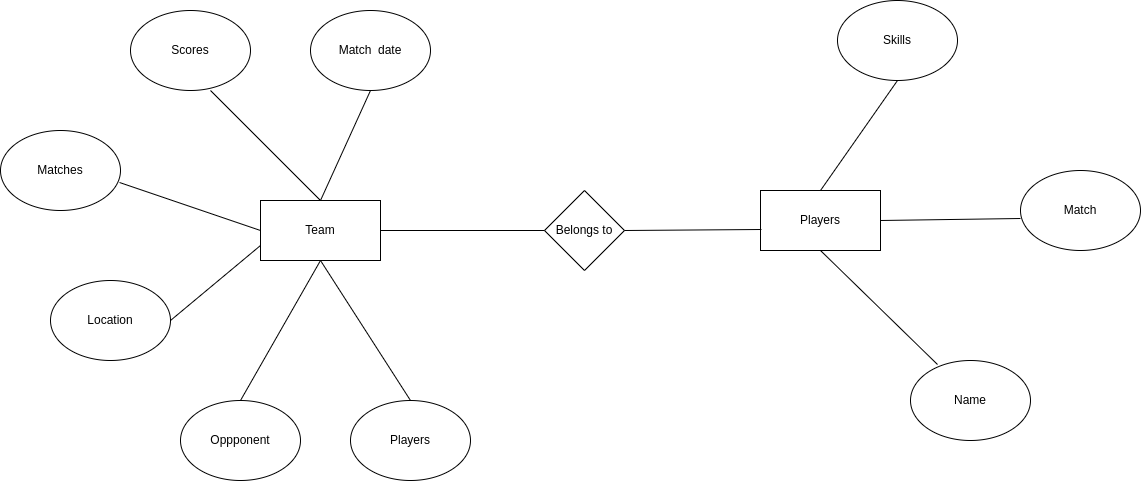

The diagram above was exported from draw.io. Its source (the exported page's mxGraphModel, read from the mxfile embedded in the PNG):
<mxGraphModel dx="2261" dy="803" grid="1" gridSize="10" guides="1" tooltips="1" connect="1" arrows="1" fold="1" page="1" pageScale="1" pageWidth="827" pageHeight="1169" math="0" shadow="0">
  <root>
    <mxCell id="0" />
    <mxCell id="1" parent="0" />
    <mxCell id="8XQPAFq1HoK8F2MHBRxQ-1" value="Team" style="rounded=0;whiteSpace=wrap;html=1;" parent="1" vertex="1">
      <mxGeometry x="130" y="380" width="120" height="60" as="geometry" />
    </mxCell>
    <mxCell id="8XQPAFq1HoK8F2MHBRxQ-2" value="Scores" style="ellipse;whiteSpace=wrap;html=1;" parent="1" vertex="1">
      <mxGeometry y="190" width="120" height="80" as="geometry" />
    </mxCell>
    <mxCell id="8XQPAFq1HoK8F2MHBRxQ-4" value="Location" style="ellipse;whiteSpace=wrap;html=1;" parent="1" vertex="1">
      <mxGeometry x="-80" y="460" width="120" height="80" as="geometry" />
    </mxCell>
    <mxCell id="8XQPAFq1HoK8F2MHBRxQ-5" value="Matches" style="ellipse;whiteSpace=wrap;html=1;" parent="1" vertex="1">
      <mxGeometry x="-130" y="310" width="120" height="80" as="geometry" />
    </mxCell>
    <mxCell id="8XQPAFq1HoK8F2MHBRxQ-6" value="Match&amp;nbsp; date" style="ellipse;whiteSpace=wrap;html=1;" parent="1" vertex="1">
      <mxGeometry x="180" y="190" width="120" height="80" as="geometry" />
    </mxCell>
    <mxCell id="8XQPAFq1HoK8F2MHBRxQ-7" value="Oppponent" style="ellipse;whiteSpace=wrap;html=1;" parent="1" vertex="1">
      <mxGeometry x="50" y="580" width="120" height="80" as="geometry" />
    </mxCell>
    <mxCell id="8XQPAFq1HoK8F2MHBRxQ-8" value="" style="endArrow=none;html=1;rounded=0;entryX=0.5;entryY=1;entryDx=0;entryDy=0;exitX=0.5;exitY=0;exitDx=0;exitDy=0;" parent="1" source="8XQPAFq1HoK8F2MHBRxQ-1" target="8XQPAFq1HoK8F2MHBRxQ-6" edge="1">
      <mxGeometry width="50" height="50" relative="1" as="geometry">
        <mxPoint x="390" y="440" as="sourcePoint" />
        <mxPoint x="440" y="390" as="targetPoint" />
      </mxGeometry>
    </mxCell>
    <mxCell id="8XQPAFq1HoK8F2MHBRxQ-9" value="" style="endArrow=none;html=1;rounded=0;entryX=0.5;entryY=1;entryDx=0;entryDy=0;exitX=0.5;exitY=0;exitDx=0;exitDy=0;" parent="1" source="8XQPAFq1HoK8F2MHBRxQ-7" target="8XQPAFq1HoK8F2MHBRxQ-1" edge="1">
      <mxGeometry width="50" height="50" relative="1" as="geometry">
        <mxPoint x="120" y="553" as="sourcePoint" />
        <mxPoint x="177" y="447" as="targetPoint" />
      </mxGeometry>
    </mxCell>
    <mxCell id="8XQPAFq1HoK8F2MHBRxQ-10" value="" style="endArrow=none;html=1;rounded=0;exitX=0.5;exitY=0;exitDx=0;exitDy=0;" parent="1" source="8XQPAFq1HoK8F2MHBRxQ-1" edge="1">
      <mxGeometry width="50" height="50" relative="1" as="geometry">
        <mxPoint x="210" y="400" as="sourcePoint" />
        <mxPoint x="80" y="270" as="targetPoint" />
      </mxGeometry>
    </mxCell>
    <mxCell id="8XQPAFq1HoK8F2MHBRxQ-11" value="" style="endArrow=none;html=1;rounded=0;entryX=0;entryY=0.5;entryDx=0;entryDy=0;exitX=0.992;exitY=0.65;exitDx=0;exitDy=0;exitPerimeter=0;" parent="1" source="8XQPAFq1HoK8F2MHBRxQ-5" target="8XQPAFq1HoK8F2MHBRxQ-1" edge="1">
      <mxGeometry width="50" height="50" relative="1" as="geometry">
        <mxPoint x="31.5" y="403" as="sourcePoint" />
        <mxPoint x="88.5" y="297" as="targetPoint" />
      </mxGeometry>
    </mxCell>
    <mxCell id="8XQPAFq1HoK8F2MHBRxQ-12" value="" style="endArrow=none;html=1;rounded=0;entryX=0;entryY=0.75;entryDx=0;entryDy=0;exitX=1;exitY=0.5;exitDx=0;exitDy=0;" parent="1" source="8XQPAFq1HoK8F2MHBRxQ-4" target="8XQPAFq1HoK8F2MHBRxQ-1" edge="1">
      <mxGeometry width="50" height="50" relative="1" as="geometry">
        <mxPoint x="63" y="553" as="sourcePoint" />
        <mxPoint x="120" y="447" as="targetPoint" />
      </mxGeometry>
    </mxCell>
    <mxCell id="8XQPAFq1HoK8F2MHBRxQ-13" value="Players" style="rounded=0;whiteSpace=wrap;html=1;" parent="1" vertex="1">
      <mxGeometry x="630" y="370" width="120" height="60" as="geometry" />
    </mxCell>
    <mxCell id="8XQPAFq1HoK8F2MHBRxQ-14" value="Skills" style="ellipse;whiteSpace=wrap;html=1;" parent="1" vertex="1">
      <mxGeometry x="707" y="180" width="120" height="80" as="geometry" />
    </mxCell>
    <mxCell id="8XQPAFq1HoK8F2MHBRxQ-15" value="Name" style="ellipse;whiteSpace=wrap;html=1;" parent="1" vertex="1">
      <mxGeometry x="780" y="540" width="120" height="80" as="geometry" />
    </mxCell>
    <mxCell id="8XQPAFq1HoK8F2MHBRxQ-17" value="Match" style="ellipse;whiteSpace=wrap;html=1;" parent="1" vertex="1">
      <mxGeometry x="890" y="350" width="120" height="80" as="geometry" />
    </mxCell>
    <mxCell id="8XQPAFq1HoK8F2MHBRxQ-19" value="" style="endArrow=none;html=1;rounded=0;entryX=0;entryY=0.6;entryDx=0;entryDy=0;exitX=1;exitY=0.5;exitDx=0;exitDy=0;entryPerimeter=0;" parent="1" source="8XQPAFq1HoK8F2MHBRxQ-13" target="8XQPAFq1HoK8F2MHBRxQ-17" edge="1">
      <mxGeometry width="50" height="50" relative="1" as="geometry">
        <mxPoint x="890" y="430" as="sourcePoint" />
        <mxPoint x="940" y="380" as="targetPoint" />
      </mxGeometry>
    </mxCell>
    <mxCell id="8XQPAFq1HoK8F2MHBRxQ-21" value="" style="endArrow=none;html=1;rounded=0;entryX=0.5;entryY=1;entryDx=0;entryDy=0;exitX=0.5;exitY=0;exitDx=0;exitDy=0;" parent="1" source="8XQPAFq1HoK8F2MHBRxQ-13" target="8XQPAFq1HoK8F2MHBRxQ-14" edge="1">
      <mxGeometry width="50" height="50" relative="1" as="geometry">
        <mxPoint x="710" y="390" as="sourcePoint" />
        <mxPoint x="767" y="284" as="targetPoint" />
      </mxGeometry>
    </mxCell>
    <mxCell id="8XQPAFq1HoK8F2MHBRxQ-23" value="" style="endArrow=none;html=1;rounded=0;entryX=0.5;entryY=1;entryDx=0;entryDy=0;exitX=0.225;exitY=0.05;exitDx=0;exitDy=0;exitPerimeter=0;" parent="1" source="8XQPAFq1HoK8F2MHBRxQ-15" target="8XQPAFq1HoK8F2MHBRxQ-13" edge="1">
      <mxGeometry width="50" height="50" relative="1" as="geometry">
        <mxPoint x="563" y="543" as="sourcePoint" />
        <mxPoint x="620" y="437" as="targetPoint" />
      </mxGeometry>
    </mxCell>
    <mxCell id="8XQPAFq1HoK8F2MHBRxQ-24" value="Players" style="ellipse;whiteSpace=wrap;html=1;" parent="1" vertex="1">
      <mxGeometry x="220" y="580" width="120" height="80" as="geometry" />
    </mxCell>
    <mxCell id="8XQPAFq1HoK8F2MHBRxQ-25" value="" style="endArrow=none;html=1;rounded=0;exitX=0.5;exitY=0;exitDx=0;exitDy=0;" parent="1" source="8XQPAFq1HoK8F2MHBRxQ-24" edge="1">
      <mxGeometry width="50" height="50" relative="1" as="geometry">
        <mxPoint x="61.5" y="433" as="sourcePoint" />
        <mxPoint x="190" y="440" as="targetPoint" />
      </mxGeometry>
    </mxCell>
    <mxCell id="8XQPAFq1HoK8F2MHBRxQ-26" value="Belongs to" style="rhombus;whiteSpace=wrap;html=1;" parent="1" vertex="1">
      <mxGeometry x="414" y="370" width="80" height="80" as="geometry" />
    </mxCell>
    <mxCell id="8XQPAFq1HoK8F2MHBRxQ-27" value="" style="endArrow=none;html=1;rounded=0;exitX=1;exitY=0.5;exitDx=0;exitDy=0;entryX=0;entryY=0.5;entryDx=0;entryDy=0;" parent="1" source="8XQPAFq1HoK8F2MHBRxQ-1" target="8XQPAFq1HoK8F2MHBRxQ-26" edge="1">
      <mxGeometry width="50" height="50" relative="1" as="geometry">
        <mxPoint x="390" y="410" as="sourcePoint" />
        <mxPoint x="440" y="360" as="targetPoint" />
      </mxGeometry>
    </mxCell>
    <mxCell id="8XQPAFq1HoK8F2MHBRxQ-30" value="" style="endArrow=none;html=1;rounded=0;exitX=1;exitY=0.5;exitDx=0;exitDy=0;entryX=0.008;entryY=0.65;entryDx=0;entryDy=0;entryPerimeter=0;" parent="1" source="8XQPAFq1HoK8F2MHBRxQ-26" target="8XQPAFq1HoK8F2MHBRxQ-13" edge="1">
      <mxGeometry width="50" height="50" relative="1" as="geometry">
        <mxPoint x="470" y="460" as="sourcePoint" />
        <mxPoint x="634" y="460" as="targetPoint" />
      </mxGeometry>
    </mxCell>
  </root>
</mxGraphModel>